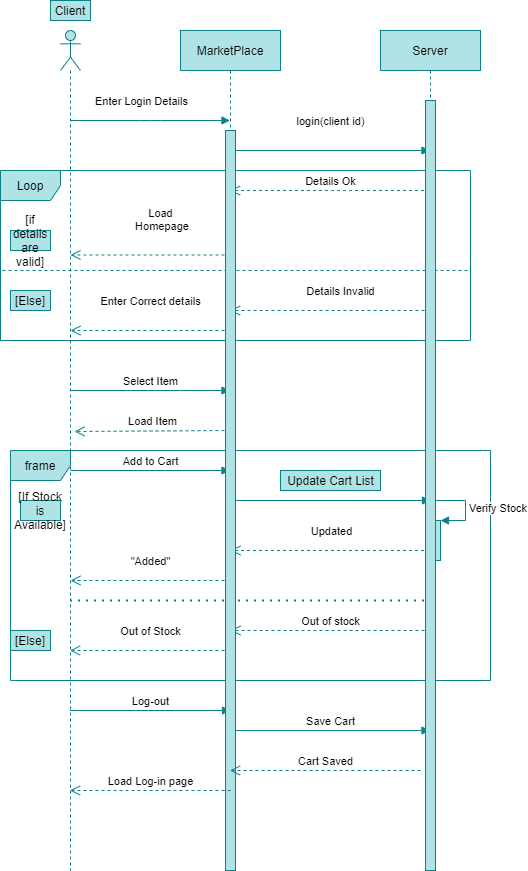

The diagram above was exported from draw.io. Its source (the exported page's mxGraphModel, read from the mxfile embedded in the PNG):
<mxGraphModel dx="852" dy="494" grid="1" gridSize="10" guides="1" tooltips="1" connect="1" arrows="1" fold="1" page="1" pageScale="1" pageWidth="850" pageHeight="1100" math="0" shadow="0">
  <root>
    <mxCell id="0" />
    <mxCell id="1" parent="0" />
    <mxCell id="P40dMFBVx8FZ4JZbS3Fa-1" value="Client" style="text;html=1;strokeColor=#0e8088;fillColor=#b0e3e6;align=center;verticalAlign=middle;whiteSpace=wrap;rounded=0;" parent="1" vertex="1">
      <mxGeometry x="70" y="10" width="40" height="20" as="geometry" />
    </mxCell>
    <mxCell id="P40dMFBVx8FZ4JZbS3Fa-2" value="" style="shape=umlLifeline;participant=umlActor;perimeter=lifelinePerimeter;whiteSpace=wrap;html=1;container=1;collapsible=0;recursiveResize=0;verticalAlign=top;spacingTop=36;outlineConnect=0;fillColor=#b0e3e6;strokeColor=#0e8088;" parent="1" vertex="1">
      <mxGeometry x="80" y="40" width="20" height="840" as="geometry" />
    </mxCell>
    <mxCell id="P40dMFBVx8FZ4JZbS3Fa-3" value="Add to Cart" style="html=1;verticalAlign=bottom;endArrow=block;fillColor=#b0e3e6;strokeColor=#0e8088;" parent="P40dMFBVx8FZ4JZbS3Fa-2" target="P40dMFBVx8FZ4JZbS3Fa-5" edge="1">
      <mxGeometry x="0.0031" width="80" relative="1" as="geometry">
        <mxPoint x="10" y="440" as="sourcePoint" />
        <mxPoint x="160" y="440" as="targetPoint" />
        <mxPoint as="offset" />
      </mxGeometry>
    </mxCell>
    <mxCell id="P40dMFBVx8FZ4JZbS3Fa-4" value="&quot;Added&quot;" style="html=1;verticalAlign=bottom;endArrow=open;dashed=1;endSize=8;fillColor=#b0e3e6;strokeColor=#0e8088;" parent="P40dMFBVx8FZ4JZbS3Fa-2" edge="1">
      <mxGeometry y="-10" relative="1" as="geometry">
        <mxPoint x="170" y="550" as="sourcePoint" />
        <mxPoint x="10" y="550" as="targetPoint" />
        <mxPoint as="offset" />
      </mxGeometry>
    </mxCell>
    <mxCell id="P40dMFBVx8FZ4JZbS3Fa-5" value="MarketPlace" style="shape=umlLifeline;perimeter=lifelinePerimeter;whiteSpace=wrap;html=1;container=1;collapsible=0;recursiveResize=0;outlineConnect=0;fillColor=#b0e3e6;strokeColor=#0e8088;" parent="1" vertex="1">
      <mxGeometry x="200" y="40" width="100" height="840" as="geometry" />
    </mxCell>
    <mxCell id="P40dMFBVx8FZ4JZbS3Fa-6" value="login(client id)" style="html=1;verticalAlign=bottom;endArrow=block;fillColor=#b0e3e6;strokeColor=#0e8088;" parent="P40dMFBVx8FZ4JZbS3Fa-5" target="P40dMFBVx8FZ4JZbS3Fa-10" edge="1">
      <mxGeometry x="0.0025" y="20" width="80" relative="1" as="geometry">
        <mxPoint x="50" y="120" as="sourcePoint" />
        <mxPoint x="130" y="120" as="targetPoint" />
        <mxPoint as="offset" />
      </mxGeometry>
    </mxCell>
    <mxCell id="P40dMFBVx8FZ4JZbS3Fa-7" value="Updated&lt;br&gt;" style="html=1;verticalAlign=bottom;endArrow=open;dashed=1;endSize=8;fillColor=#b0e3e6;strokeColor=#0e8088;" parent="P40dMFBVx8FZ4JZbS3Fa-5" source="P40dMFBVx8FZ4JZbS3Fa-10" edge="1">
      <mxGeometry x="-0.0025" y="-10" relative="1" as="geometry">
        <mxPoint x="130" y="520" as="sourcePoint" />
        <mxPoint x="50" y="520" as="targetPoint" />
        <mxPoint x="1" as="offset" />
      </mxGeometry>
    </mxCell>
    <mxCell id="P40dMFBVx8FZ4JZbS3Fa-8" value="Out of stock" style="html=1;verticalAlign=bottom;endArrow=open;dashed=1;endSize=8;fillColor=#b0e3e6;strokeColor=#0e8088;" parent="P40dMFBVx8FZ4JZbS3Fa-5" edge="1">
      <mxGeometry relative="1" as="geometry">
        <mxPoint x="250" y="600" as="sourcePoint" />
        <mxPoint x="50" y="600" as="targetPoint" />
      </mxGeometry>
    </mxCell>
    <mxCell id="P40dMFBVx8FZ4JZbS3Fa-9" value="Save Cart" style="html=1;verticalAlign=bottom;endArrow=block;fillColor=#b0e3e6;strokeColor=#0e8088;" parent="P40dMFBVx8FZ4JZbS3Fa-5" target="P40dMFBVx8FZ4JZbS3Fa-10" edge="1">
      <mxGeometry width="80" relative="1" as="geometry">
        <mxPoint x="50" y="700" as="sourcePoint" />
        <mxPoint x="130" y="700" as="targetPoint" />
      </mxGeometry>
    </mxCell>
    <mxCell id="P40dMFBVx8FZ4JZbS3Fa-10" value="Server" style="shape=umlLifeline;perimeter=lifelinePerimeter;whiteSpace=wrap;html=1;container=1;collapsible=0;recursiveResize=0;outlineConnect=0;fillColor=#b0e3e6;strokeColor=#0e8088;" parent="1" vertex="1">
      <mxGeometry x="400" y="40" width="100" height="840" as="geometry" />
    </mxCell>
    <mxCell id="P40dMFBVx8FZ4JZbS3Fa-11" value="" style="endArrow=none;dashed=1;html=1;dashPattern=1 3;strokeWidth=2;fillColor=#b0e3e6;strokeColor=#0e8088;" parent="P40dMFBVx8FZ4JZbS3Fa-10" source="P40dMFBVx8FZ4JZbS3Fa-2" edge="1">
      <mxGeometry width="50" height="50" relative="1" as="geometry">
        <mxPoint y="620" as="sourcePoint" />
        <mxPoint x="50" y="570" as="targetPoint" />
      </mxGeometry>
    </mxCell>
    <mxCell id="P40dMFBVx8FZ4JZbS3Fa-12" value="Enter Login Details" style="html=1;verticalAlign=bottom;endArrow=block;fillColor=#b0e3e6;strokeColor=#0e8088;" parent="1" source="P40dMFBVx8FZ4JZbS3Fa-2" target="P40dMFBVx8FZ4JZbS3Fa-5" edge="1">
      <mxGeometry x="-0.1187" y="10" width="80" relative="1" as="geometry">
        <mxPoint x="110" y="110" as="sourcePoint" />
        <mxPoint x="190" y="110" as="targetPoint" />
        <Array as="points">
          <mxPoint x="170" y="130" />
        </Array>
        <mxPoint as="offset" />
      </mxGeometry>
    </mxCell>
    <mxCell id="P40dMFBVx8FZ4JZbS3Fa-13" value="Details Ok&lt;br&gt;" style="html=1;verticalAlign=bottom;endArrow=open;dashed=1;endSize=8;fillColor=#b0e3e6;strokeColor=#0e8088;" parent="1" source="P40dMFBVx8FZ4JZbS3Fa-10" target="P40dMFBVx8FZ4JZbS3Fa-5" edge="1">
      <mxGeometry relative="1" as="geometry">
        <mxPoint x="330" y="240" as="sourcePoint" />
        <mxPoint x="250" y="240" as="targetPoint" />
        <Array as="points">
          <mxPoint x="360" y="200" />
        </Array>
      </mxGeometry>
    </mxCell>
    <mxCell id="P40dMFBVx8FZ4JZbS3Fa-14" value="Loop" style="shape=umlFrame;whiteSpace=wrap;html=1;fillColor=#b0e3e6;strokeColor=#0e8088;" parent="1" vertex="1">
      <mxGeometry x="20" y="180" width="470" height="170" as="geometry" />
    </mxCell>
    <mxCell id="P40dMFBVx8FZ4JZbS3Fa-15" value="" style="endArrow=none;dashed=1;html=1;entryX=0.998;entryY=0.588;entryDx=0;entryDy=0;entryPerimeter=0;fillColor=#b0e3e6;strokeColor=#0e8088;" parent="1" target="P40dMFBVx8FZ4JZbS3Fa-14" edge="1">
      <mxGeometry width="50" height="50" relative="1" as="geometry">
        <mxPoint x="22" y="280" as="sourcePoint" />
        <mxPoint x="499" y="286" as="targetPoint" />
        <Array as="points" />
      </mxGeometry>
    </mxCell>
    <mxCell id="P40dMFBVx8FZ4JZbS3Fa-16" value="[if details are valid]" style="text;html=1;align=center;verticalAlign=middle;whiteSpace=wrap;rounded=0;fillColor=#b0e3e6;strokeColor=#0e8088;" parent="1" vertex="1">
      <mxGeometry x="30" y="240" width="40" height="20" as="geometry" />
    </mxCell>
    <mxCell id="P40dMFBVx8FZ4JZbS3Fa-17" value="[Else]" style="text;html=1;align=center;verticalAlign=middle;whiteSpace=wrap;rounded=0;fillColor=#b0e3e6;strokeColor=#0e8088;" parent="1" vertex="1">
      <mxGeometry x="30" y="300" width="40" height="20" as="geometry" />
    </mxCell>
    <mxCell id="P40dMFBVx8FZ4JZbS3Fa-18" value="Load&lt;br&gt;&amp;nbsp;Homepage" style="html=1;verticalAlign=bottom;endArrow=open;dashed=1;endSize=8;fillColor=#b0e3e6;strokeColor=#0e8088;" parent="1" edge="1">
      <mxGeometry x="-0.125" y="-20" relative="1" as="geometry">
        <mxPoint x="250" y="264.5" as="sourcePoint" />
        <mxPoint x="90" y="264.5" as="targetPoint" />
        <mxPoint as="offset" />
      </mxGeometry>
    </mxCell>
    <mxCell id="P40dMFBVx8FZ4JZbS3Fa-19" value="Details Invalid" style="html=1;verticalAlign=bottom;endArrow=open;dashed=1;endSize=8;fillColor=#b0e3e6;strokeColor=#0e8088;" parent="1" target="P40dMFBVx8FZ4JZbS3Fa-5" edge="1">
      <mxGeometry x="-0.1022" y="-10" relative="1" as="geometry">
        <mxPoint x="450" y="320" as="sourcePoint" />
        <mxPoint x="370" y="320" as="targetPoint" />
        <mxPoint as="offset" />
      </mxGeometry>
    </mxCell>
    <mxCell id="P40dMFBVx8FZ4JZbS3Fa-20" value="Enter Correct details" style="html=1;verticalAlign=bottom;endArrow=open;dashed=1;endSize=8;fillColor=#b0e3e6;strokeColor=#0e8088;" parent="1" edge="1">
      <mxGeometry y="-20" relative="1" as="geometry">
        <mxPoint x="250" y="340" as="sourcePoint" />
        <mxPoint x="90" y="340" as="targetPoint" />
        <mxPoint as="offset" />
      </mxGeometry>
    </mxCell>
    <mxCell id="P40dMFBVx8FZ4JZbS3Fa-21" value="Select Item" style="html=1;verticalAlign=bottom;endArrow=block;fillColor=#b0e3e6;strokeColor=#0e8088;" parent="1" source="P40dMFBVx8FZ4JZbS3Fa-2" target="P40dMFBVx8FZ4JZbS3Fa-5" edge="1">
      <mxGeometry width="80" relative="1" as="geometry">
        <mxPoint x="110" y="400" as="sourcePoint" />
        <mxPoint x="240" y="400" as="targetPoint" />
        <Array as="points">
          <mxPoint x="200" y="400" />
        </Array>
      </mxGeometry>
    </mxCell>
    <mxCell id="P40dMFBVx8FZ4JZbS3Fa-22" value="Load Item&lt;br&gt;" style="html=1;verticalAlign=bottom;endArrow=open;dashed=1;endSize=8;fillColor=#b0e3e6;strokeColor=#0e8088;" parent="1" edge="1">
      <mxGeometry relative="1" as="geometry">
        <mxPoint x="250" y="440" as="sourcePoint" />
        <mxPoint x="94" y="441" as="targetPoint" />
      </mxGeometry>
    </mxCell>
    <mxCell id="P40dMFBVx8FZ4JZbS3Fa-23" value="" style="html=1;verticalAlign=bottom;endArrow=block;fillColor=#b0e3e6;strokeColor=#0e8088;" parent="1" source="P40dMFBVx8FZ4JZbS3Fa-5" edge="1">
      <mxGeometry x="-0.0973" y="10" width="80" relative="1" as="geometry">
        <mxPoint x="260" y="510" as="sourcePoint" />
        <mxPoint x="450" y="510" as="targetPoint" />
        <mxPoint x="1" as="offset" />
      </mxGeometry>
    </mxCell>
    <mxCell id="P40dMFBVx8FZ4JZbS3Fa-24" value="Update Cart List" style="text;html=1;align=center;verticalAlign=middle;resizable=0;points=[];autosize=1;fillColor=#b0e3e6;strokeColor=#0e8088;" parent="1" vertex="1">
      <mxGeometry x="300" y="480" width="100" height="20" as="geometry" />
    </mxCell>
    <mxCell id="P40dMFBVx8FZ4JZbS3Fa-25" value="frame" style="shape=umlFrame;whiteSpace=wrap;html=1;fillColor=#b0e3e6;strokeColor=#0e8088;" parent="1" vertex="1">
      <mxGeometry x="30" y="460" width="480" height="230" as="geometry" />
    </mxCell>
    <mxCell id="P40dMFBVx8FZ4JZbS3Fa-26" value="" style="html=1;points=[];perimeter=orthogonalPerimeter;fillColor=#b0e3e6;strokeColor=#0e8088;" parent="1" vertex="1">
      <mxGeometry x="450" y="530" width="10" height="40" as="geometry" />
    </mxCell>
    <mxCell id="P40dMFBVx8FZ4JZbS3Fa-27" value="Verify Stock" style="edgeStyle=orthogonalEdgeStyle;html=1;align=left;spacingLeft=2;endArrow=block;rounded=0;entryX=1;entryY=0;fillColor=#b0e3e6;strokeColor=#0e8088;" parent="1" target="P40dMFBVx8FZ4JZbS3Fa-26" edge="1">
      <mxGeometry relative="1" as="geometry">
        <mxPoint x="455" y="510" as="sourcePoint" />
        <Array as="points">
          <mxPoint x="485" y="510" />
        </Array>
      </mxGeometry>
    </mxCell>
    <mxCell id="P40dMFBVx8FZ4JZbS3Fa-28" value="Out of Stock" style="html=1;verticalAlign=bottom;endArrow=open;dashed=1;endSize=8;fillColor=#b0e3e6;strokeColor=#0e8088;" parent="1" target="P40dMFBVx8FZ4JZbS3Fa-2" edge="1">
      <mxGeometry x="-0.0031" y="-10" relative="1" as="geometry">
        <mxPoint x="250" y="660" as="sourcePoint" />
        <mxPoint x="170" y="660" as="targetPoint" />
        <Array as="points">
          <mxPoint x="160" y="660" />
        </Array>
        <mxPoint as="offset" />
      </mxGeometry>
    </mxCell>
    <mxCell id="P40dMFBVx8FZ4JZbS3Fa-29" value="[If Stock is Available]&lt;br&gt;" style="text;html=1;align=center;verticalAlign=middle;whiteSpace=wrap;rounded=0;fillColor=#b0e3e6;strokeColor=#0e8088;" parent="1" vertex="1">
      <mxGeometry x="40" y="510" width="40" height="20" as="geometry" />
    </mxCell>
    <mxCell id="P40dMFBVx8FZ4JZbS3Fa-30" value="[Else]" style="text;html=1;align=center;verticalAlign=middle;whiteSpace=wrap;rounded=0;fillColor=#b0e3e6;strokeColor=#0e8088;" parent="1" vertex="1">
      <mxGeometry x="30" y="640" width="40" height="20" as="geometry" />
    </mxCell>
    <mxCell id="P40dMFBVx8FZ4JZbS3Fa-31" value="" style="html=1;points=[];perimeter=orthogonalPerimeter;fillColor=#b0e3e6;strokeColor=#0e8088;" parent="1" vertex="1">
      <mxGeometry x="445" y="110" width="10" height="770" as="geometry" />
    </mxCell>
    <mxCell id="P40dMFBVx8FZ4JZbS3Fa-32" value="Log-out" style="html=1;verticalAlign=bottom;endArrow=block;fillColor=#b0e3e6;strokeColor=#0e8088;" parent="1" source="P40dMFBVx8FZ4JZbS3Fa-2" edge="1">
      <mxGeometry width="80" relative="1" as="geometry">
        <mxPoint x="160" y="720" as="sourcePoint" />
        <mxPoint x="250" y="720" as="targetPoint" />
      </mxGeometry>
    </mxCell>
    <mxCell id="P40dMFBVx8FZ4JZbS3Fa-33" value="" style="html=1;points=[];perimeter=orthogonalPerimeter;fillColor=#b0e3e6;strokeColor=#0e8088;" parent="1" vertex="1">
      <mxGeometry x="245" y="140" width="10" height="740" as="geometry" />
    </mxCell>
    <mxCell id="P40dMFBVx8FZ4JZbS3Fa-34" value="Cart Saved" style="html=1;verticalAlign=bottom;endArrow=open;dashed=1;endSize=8;fillColor=#b0e3e6;strokeColor=#0e8088;" parent="1" target="P40dMFBVx8FZ4JZbS3Fa-5" edge="1">
      <mxGeometry relative="1" as="geometry">
        <mxPoint x="440" y="780" as="sourcePoint" />
        <mxPoint x="360" y="780" as="targetPoint" />
      </mxGeometry>
    </mxCell>
    <mxCell id="P40dMFBVx8FZ4JZbS3Fa-35" value="Load Log-in page" style="html=1;verticalAlign=bottom;endArrow=open;dashed=1;endSize=8;fillColor=#b0e3e6;strokeColor=#0e8088;" parent="1" target="P40dMFBVx8FZ4JZbS3Fa-2" edge="1">
      <mxGeometry relative="1" as="geometry">
        <mxPoint x="250" y="800" as="sourcePoint" />
        <mxPoint x="170" y="800" as="targetPoint" />
      </mxGeometry>
    </mxCell>
  </root>
</mxGraphModel>